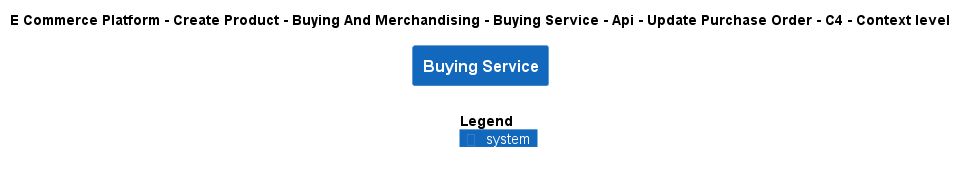

The diagram above was rendered by PlantUML. Its source (embedded in the PNG):
@startuml
!include ..\..\..\..\..\..\..\..\..\.c4s\C4_Context.puml

AddElementTag("c4interflow:lifecycle:new", $bgColor=green, $fontColor=#ffffff, $borderColor=green, $shadowing="False")
AddElementTag("c4interflow:lifecycle:changed", $bgColor=orange, $fontColor=#ffffff, $borderColor=orange, $shadowing="False")
AddElementTag("c4interflow:lifecycle:removed", $bgColor=red, $fontColor=#ffffff, $borderColor=red, $shadowing="False")

AddRelTag("c4interflow:lifecycle:new", $textColor=green, $lineColor=green)
AddRelTag("c4interflow:lifecycle:changed", $textColor=orange, $lineColor=orange)
AddRelTag("c4interflow:lifecycle:removed", $textColor=red, $lineColor=red)

SHOW_PERSON_PORTRAIT()
LAYOUT_TOP_DOWN()

skinparam linetype polyline

title E Commerce Platform - Create Product - Buying And Merchandising - Buying Service - Api - Update Purchase Order - C4 - Context level

System(ECommercePlatform.CreateProduct.BuyingAndMerchandising.SoftwareSystems.BuyingService, "Buying Service", "")



SHOW_LEGEND()
@enduml